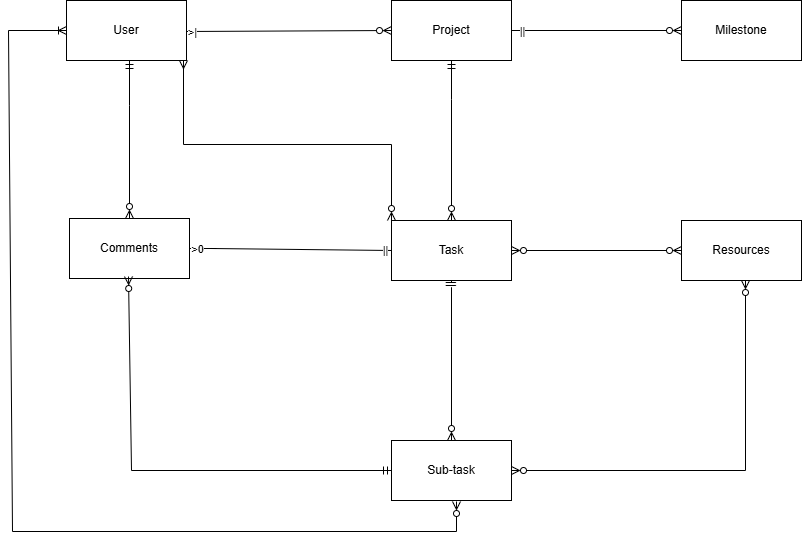

The diagram above was exported from draw.io. Its source (the exported page's mxGraphModel, read from the mxfile embedded in the PNG):
<mxGraphModel dx="983" dy="569" grid="0" gridSize="10" guides="1" tooltips="1" connect="1" arrows="1" fold="1" page="1" pageScale="1" pageWidth="850" pageHeight="1100" math="0" shadow="0" extFonts="Permanent Marker^https://fonts.googleapis.com/css?family=Permanent+Marker">
  <root>
    <mxCell id="0" />
    <mxCell id="1" parent="0" />
    <mxCell id="l9GgDK7ExhGCrrdV_sqw-2" style="edgeStyle=orthogonalEdgeStyle;rounded=0;orthogonalLoop=1;jettySize=auto;html=1;entryX=0.5;entryY=0;entryDx=0;entryDy=0;startArrow=ERmandOne;startFill=0;endArrow=ERzeroToMany;endFill=0;" parent="1" source="YKzwP7XfAKbBiemY3-ar-1" target="YKzwP7XfAKbBiemY3-ar-7" edge="1">
      <mxGeometry relative="1" as="geometry">
        <Array as="points">
          <mxPoint x="338" y="165" />
          <mxPoint x="338" y="165" />
        </Array>
      </mxGeometry>
    </mxCell>
    <mxCell id="fucAqRdrh2aJzJHhuXzG-1" style="edgeStyle=orthogonalEdgeStyle;rounded=0;orthogonalLoop=1;jettySize=auto;html=1;entryX=0;entryY=0;entryDx=0;entryDy=0;endArrow=ERzeroToMany;endFill=0;startArrow=ERmany;startFill=0;" edge="1" parent="1" source="YKzwP7XfAKbBiemY3-ar-1" target="YKzwP7XfAKbBiemY3-ar-4">
      <mxGeometry relative="1" as="geometry">
        <Array as="points">
          <mxPoint x="392" y="204" />
          <mxPoint x="600" y="204" />
        </Array>
      </mxGeometry>
    </mxCell>
    <mxCell id="YKzwP7XfAKbBiemY3-ar-1" value="User" style="rounded=0;whiteSpace=wrap;html=1;" parent="1" vertex="1">
      <mxGeometry x="275" y="60" width="120" height="60" as="geometry" />
    </mxCell>
    <mxCell id="YKzwP7XfAKbBiemY3-ar-3" value="Project" style="rounded=0;whiteSpace=wrap;html=1;" parent="1" vertex="1">
      <mxGeometry x="600" y="60" width="120" height="60" as="geometry" />
    </mxCell>
    <mxCell id="YKzwP7XfAKbBiemY3-ar-4" value="Task" style="rounded=0;whiteSpace=wrap;html=1;" parent="1" vertex="1">
      <mxGeometry x="600" y="280" width="120" height="60" as="geometry" />
    </mxCell>
    <mxCell id="YKzwP7XfAKbBiemY3-ar-5" value="Sub-task" style="rounded=0;whiteSpace=wrap;html=1;" parent="1" vertex="1">
      <mxGeometry x="600" y="500" width="120" height="60" as="geometry" />
    </mxCell>
    <mxCell id="YKzwP7XfAKbBiemY3-ar-6" value="Resources" style="rounded=0;whiteSpace=wrap;html=1;" parent="1" vertex="1">
      <mxGeometry x="890" y="280" width="120" height="60" as="geometry" />
    </mxCell>
    <mxCell id="YKzwP7XfAKbBiemY3-ar-7" value="Comments" style="rounded=0;whiteSpace=wrap;html=1;" parent="1" vertex="1">
      <mxGeometry x="278" y="278" width="120" height="60" as="geometry" />
    </mxCell>
    <mxCell id="l9GgDK7ExhGCrrdV_sqw-1" style="edgeStyle=orthogonalEdgeStyle;rounded=0;orthogonalLoop=1;jettySize=auto;html=1;startArrow=ERmandOne;startFill=0;endArrow=ERzeroToMany;endFill=0;exitX=0.5;exitY=1;exitDx=0;exitDy=0;" parent="1" source="YKzwP7XfAKbBiemY3-ar-3" target="YKzwP7XfAKbBiemY3-ar-4" edge="1">
      <mxGeometry relative="1" as="geometry">
        <Array as="points">
          <mxPoint x="660" y="159" />
          <mxPoint x="660" y="159" />
        </Array>
      </mxGeometry>
    </mxCell>
    <mxCell id="YKzwP7XfAKbBiemY3-ar-8" value="Milestone" style="rounded=0;whiteSpace=wrap;html=1;" parent="1" vertex="1">
      <mxGeometry x="890" y="60" width="120" height="60" as="geometry" />
    </mxCell>
    <mxCell id="YKzwP7XfAKbBiemY3-ar-35" value="" style="endArrow=ERzeroToMany;html=1;rounded=0;entryX=0;entryY=0.5;entryDx=0;entryDy=0;endFill=0;" parent="1" target="YKzwP7XfAKbBiemY3-ar-8" edge="1">
      <mxGeometry width="50" height="50" relative="1" as="geometry">
        <mxPoint x="720" y="90" as="sourcePoint" />
        <mxPoint x="851" y="90" as="targetPoint" />
      </mxGeometry>
    </mxCell>
    <mxCell id="YKzwP7XfAKbBiemY3-ar-59" value="||" style="edgeLabel;html=1;align=center;verticalAlign=middle;resizable=0;points=[];" parent="YKzwP7XfAKbBiemY3-ar-35" connectable="0" vertex="1">
      <mxGeometry x="-0.3333" relative="1" as="geometry">
        <mxPoint x="-46" as="offset" />
      </mxGeometry>
    </mxCell>
    <mxCell id="YKzwP7XfAKbBiemY3-ar-40" value="" style="endArrow=none;html=1;rounded=0;exitX=0.5;exitY=0;exitDx=0;exitDy=0;" parent="1" edge="1">
      <mxGeometry width="50" height="50" relative="1" as="geometry">
        <mxPoint x="660" y="384" as="sourcePoint" />
        <mxPoint x="660" y="340" as="targetPoint" />
      </mxGeometry>
    </mxCell>
    <mxCell id="YKzwP7XfAKbBiemY3-ar-63" value="||" style="edgeLabel;html=1;align=center;verticalAlign=middle;resizable=0;points=[];rotation=90;" parent="YKzwP7XfAKbBiemY3-ar-40" connectable="0" vertex="1">
      <mxGeometry x="0.5631" relative="1" as="geometry">
        <mxPoint x="2" y="-5" as="offset" />
      </mxGeometry>
    </mxCell>
    <mxCell id="YKzwP7XfAKbBiemY3-ar-42" value="" style="endArrow=none;html=1;rounded=0;exitX=0.5;exitY=0;exitDx=0;exitDy=0;startArrow=ERzeroToMany;startFill=0;" parent="1" source="YKzwP7XfAKbBiemY3-ar-5" edge="1">
      <mxGeometry width="50" height="50" relative="1" as="geometry">
        <mxPoint x="660" y="480" as="sourcePoint" />
        <mxPoint x="660" y="383" as="targetPoint" />
      </mxGeometry>
    </mxCell>
    <mxCell id="YKzwP7XfAKbBiemY3-ar-43" value="" style="endArrow=ERzeroToMany;html=1;rounded=0;exitX=1;exitY=0.5;exitDx=0;exitDy=0;entryX=0;entryY=0.5;entryDx=0;entryDy=0;endFill=0;startArrow=ERzeroToMany;startFill=0;" parent="1" source="YKzwP7XfAKbBiemY3-ar-4" target="YKzwP7XfAKbBiemY3-ar-6" edge="1">
      <mxGeometry width="50" height="50" relative="1" as="geometry">
        <mxPoint x="720" y="360" as="sourcePoint" />
        <mxPoint x="770" y="310" as="targetPoint" />
      </mxGeometry>
    </mxCell>
    <mxCell id="YKzwP7XfAKbBiemY3-ar-45" value="" style="endArrow=none;html=1;rounded=0;exitX=1;exitY=0.5;exitDx=0;exitDy=0;" parent="1" edge="1">
      <mxGeometry width="50" height="50" relative="1" as="geometry">
        <mxPoint x="420" y="308" as="sourcePoint" />
        <mxPoint x="600" y="310" as="targetPoint" />
      </mxGeometry>
    </mxCell>
    <mxCell id="YKzwP7XfAKbBiemY3-ar-67" value="||" style="edgeLabel;html=1;align=center;verticalAlign=middle;resizable=0;points=[];" parent="YKzwP7XfAKbBiemY3-ar-45" connectable="0" vertex="1">
      <mxGeometry x="0.4383" relative="1" as="geometry">
        <mxPoint x="43" as="offset" />
      </mxGeometry>
    </mxCell>
    <mxCell id="zhxVFA34png4Sr-tbnUC-2" value="" style="endArrow=none;html=1;rounded=0;" parent="1" edge="1">
      <mxGeometry width="50" height="50" relative="1" as="geometry">
        <mxPoint x="398" y="308" as="sourcePoint" />
        <mxPoint x="425" y="308" as="targetPoint" />
      </mxGeometry>
    </mxCell>
    <mxCell id="zhxVFA34png4Sr-tbnUC-3" value="&amp;gt;0" style="edgeLabel;html=1;align=center;verticalAlign=middle;resizable=0;points=[];" parent="zhxVFA34png4Sr-tbnUC-2" connectable="0" vertex="1">
      <mxGeometry x="-0.9293" relative="1" as="geometry">
        <mxPoint x="6" as="offset" />
      </mxGeometry>
    </mxCell>
    <mxCell id="zhxVFA34png4Sr-tbnUC-4" value="" style="endArrow=ERzeroToMany;html=1;rounded=0;entryX=0;entryY=0.5;entryDx=0;entryDy=0;endFill=0;" parent="1" target="YKzwP7XfAKbBiemY3-ar-3" edge="1">
      <mxGeometry width="50" height="50" relative="1" as="geometry">
        <mxPoint x="395" y="91" as="sourcePoint" />
        <mxPoint x="445" y="41" as="targetPoint" />
        <Array as="points" />
      </mxGeometry>
    </mxCell>
    <mxCell id="zhxVFA34png4Sr-tbnUC-6" value="&amp;gt;|" style="edgeLabel;html=1;align=center;verticalAlign=middle;resizable=0;points=[];" parent="zhxVFA34png4Sr-tbnUC-4" connectable="0" vertex="1">
      <mxGeometry x="-0.9463" y="2" relative="1" as="geometry">
        <mxPoint y="2" as="offset" />
      </mxGeometry>
    </mxCell>
    <mxCell id="wfzy4-P4E02v32BW2gK3-1" value="" style="endArrow=ERzeroToMany;html=1;rounded=0;exitX=0;exitY=0.5;exitDx=0;exitDy=0;startArrow=ERmandOne;startFill=0;endFill=0;" parent="1" source="YKzwP7XfAKbBiemY3-ar-5" edge="1">
      <mxGeometry width="50" height="50" relative="1" as="geometry">
        <mxPoint x="287" y="386" as="sourcePoint" />
        <mxPoint x="337" y="336" as="targetPoint" />
        <Array as="points">
          <mxPoint x="340" y="530" />
        </Array>
      </mxGeometry>
    </mxCell>
    <mxCell id="wfzy4-P4E02v32BW2gK3-4" value="" style="endArrow=ERzeroToMany;html=1;rounded=0;exitX=1;exitY=0.5;exitDx=0;exitDy=0;startArrow=ERzeroToMany;startFill=0;endFill=0;" parent="1" source="YKzwP7XfAKbBiemY3-ar-5" edge="1">
      <mxGeometry width="50" height="50" relative="1" as="geometry">
        <mxPoint x="904" y="390" as="sourcePoint" />
        <mxPoint x="954" y="340" as="targetPoint" />
        <Array as="points">
          <mxPoint x="954" y="530" />
        </Array>
      </mxGeometry>
    </mxCell>
    <mxCell id="wfzy4-P4E02v32BW2gK3-5" value="" style="endArrow=ERzeroToMany;html=1;rounded=0;exitX=0;exitY=0.5;exitDx=0;exitDy=0;endFill=0;startArrow=ERoneToMany;startFill=0;" parent="1" source="YKzwP7XfAKbBiemY3-ar-1" edge="1">
      <mxGeometry width="50" height="50" relative="1" as="geometry">
        <mxPoint x="615" y="611" as="sourcePoint" />
        <mxPoint x="665" y="561" as="targetPoint" />
        <Array as="points">
          <mxPoint x="217" y="90" />
          <mxPoint x="221" y="591" />
          <mxPoint x="665" y="591" />
        </Array>
      </mxGeometry>
    </mxCell>
  </root>
</mxGraphModel>